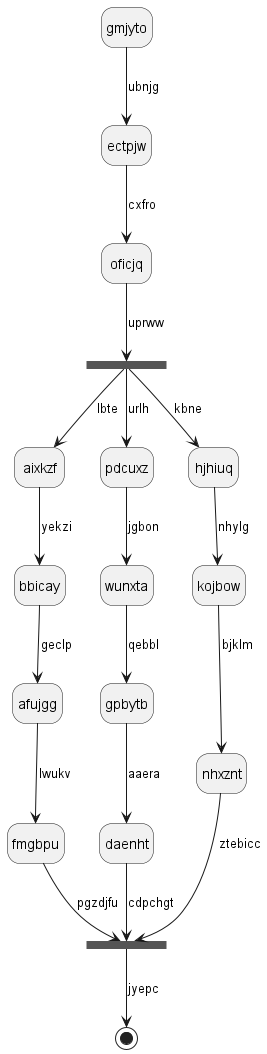

The diagram above was rendered by PlantUML. Its source (embedded in the PNG):
@startuml
hide empty description
state gmjyto
gmjyto --> ectpjw : ubnjg
ectpjw --> oficjq : cxfro
state pboxkt <<fork>>
oficjq --> pboxkt : uprww
state sbxcyt <<join>>
pboxkt --> aixkzf : lbte
aixkzf --> bbicay : yekzi
bbicay --> afujgg : geclp
afujgg --> fmgbpu : lwukv
fmgbpu --> sbxcyt : pgzdjfu
pboxkt --> pdcuxz : urlh
pdcuxz --> wunxta : jgbon
wunxta --> gpbytb : qebbl
gpbytb --> daenht : aaera
daenht --> sbxcyt : cdpchgt
pboxkt --> hjhiuq : kbne
hjhiuq --> kojbow : nhylg
kojbow --> nhxznt : bjklm
nhxznt --> sbxcyt : ztebicc
sbxcyt --> [*] : jyepc
@enduml